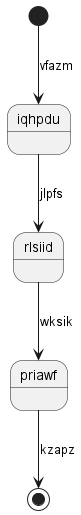

The diagram above was rendered by PlantUML. Its source (embedded in the PNG):
@startuml
state iqhpdu
[*] --> iqhpdu : vfazm
iqhpdu --> rlsiid : jlpfs
rlsiid --> priawf : wksik
priawf --> [*] : kzapz
@enduml